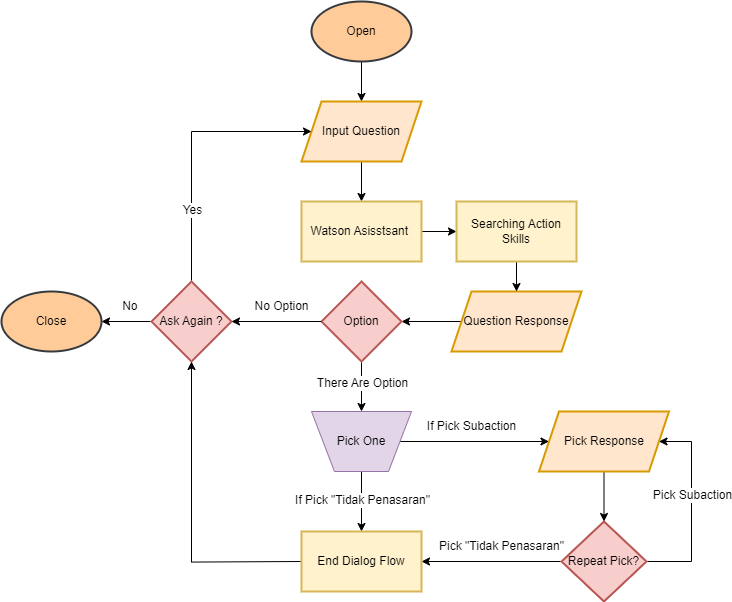

The diagram above was exported from draw.io. Its source (the exported page's mxGraphModel, read from the mxfile embedded in the PNG):
<mxGraphModel dx="1257" dy="620" grid="1" gridSize="10" guides="1" tooltips="1" connect="1" arrows="1" fold="1" page="1" pageScale="1" pageWidth="827" pageHeight="1169" math="0" shadow="0">
  <root>
    <mxCell id="0" />
    <mxCell id="1" parent="0" />
    <mxCell id="FhjOzblDZnodSMV6Hw4r-4" value="" style="edgeStyle=orthogonalEdgeStyle;rounded=0;orthogonalLoop=1;jettySize=auto;html=1;" edge="1" parent="1" source="FhjOzblDZnodSMV6Hw4r-2" target="FhjOzblDZnodSMV6Hw4r-3">
      <mxGeometry relative="1" as="geometry" />
    </mxCell>
    <mxCell id="FhjOzblDZnodSMV6Hw4r-2" value="Open" style="strokeWidth=2;html=1;shape=mxgraph.flowchart.start_1;whiteSpace=wrap;fillColor=#ffcc99;strokeColor=#36393d;" vertex="1" parent="1">
      <mxGeometry x="330" y="70" width="100" height="60" as="geometry" />
    </mxCell>
    <mxCell id="FhjOzblDZnodSMV6Hw4r-6" value="" style="edgeStyle=orthogonalEdgeStyle;rounded=0;orthogonalLoop=1;jettySize=auto;html=1;" edge="1" parent="1" source="FhjOzblDZnodSMV6Hw4r-3" target="FhjOzblDZnodSMV6Hw4r-5">
      <mxGeometry relative="1" as="geometry" />
    </mxCell>
    <mxCell id="FhjOzblDZnodSMV6Hw4r-3" value="Input Question" style="shape=parallelogram;perimeter=parallelogramPerimeter;whiteSpace=wrap;html=1;fixedSize=1;strokeWidth=2;fillColor=#ffe6cc;strokeColor=#d79b00;" vertex="1" parent="1">
      <mxGeometry x="320" y="170" width="120" height="60" as="geometry" />
    </mxCell>
    <mxCell id="FhjOzblDZnodSMV6Hw4r-45" value="" style="edgeStyle=orthogonalEdgeStyle;rounded=0;orthogonalLoop=1;jettySize=auto;html=1;" edge="1" parent="1" source="FhjOzblDZnodSMV6Hw4r-5" target="FhjOzblDZnodSMV6Hw4r-44">
      <mxGeometry relative="1" as="geometry" />
    </mxCell>
    <mxCell id="FhjOzblDZnodSMV6Hw4r-5" value="Watson Asisstsant&amp;nbsp;" style="whiteSpace=wrap;html=1;strokeWidth=2;fillColor=#fff2cc;strokeColor=#d6b656;" vertex="1" parent="1">
      <mxGeometry x="320" y="270" width="120" height="60" as="geometry" />
    </mxCell>
    <mxCell id="FhjOzblDZnodSMV6Hw4r-48" style="edgeStyle=orthogonalEdgeStyle;rounded=0;orthogonalLoop=1;jettySize=auto;html=1;" edge="1" parent="1" source="FhjOzblDZnodSMV6Hw4r-20" target="FhjOzblDZnodSMV6Hw4r-22">
      <mxGeometry relative="1" as="geometry" />
    </mxCell>
    <mxCell id="FhjOzblDZnodSMV6Hw4r-20" value="Question Response" style="shape=parallelogram;perimeter=parallelogramPerimeter;whiteSpace=wrap;html=1;fixedSize=1;strokeWidth=2;fillColor=#ffe6cc;strokeColor=#d79b00;" vertex="1" parent="1">
      <mxGeometry x="470" y="360" width="130" height="60" as="geometry" />
    </mxCell>
    <mxCell id="FhjOzblDZnodSMV6Hw4r-25" value="" style="edgeStyle=orthogonalEdgeStyle;rounded=0;orthogonalLoop=1;jettySize=auto;html=1;" edge="1" parent="1" source="FhjOzblDZnodSMV6Hw4r-22" target="FhjOzblDZnodSMV6Hw4r-29">
      <mxGeometry relative="1" as="geometry">
        <mxPoint x="480" y="490" as="targetPoint" />
      </mxGeometry>
    </mxCell>
    <mxCell id="FhjOzblDZnodSMV6Hw4r-37" value="&lt;font style=&quot;font-size: 12px;&quot;&gt;There Are Option&lt;/font&gt;" style="edgeLabel;html=1;align=center;verticalAlign=middle;resizable=0;points=[];" vertex="1" connectable="0" parent="FhjOzblDZnodSMV6Hw4r-25">
      <mxGeometry x="-0.122" relative="1" as="geometry">
        <mxPoint as="offset" />
      </mxGeometry>
    </mxCell>
    <mxCell id="FhjOzblDZnodSMV6Hw4r-22" value="Option" style="rhombus;whiteSpace=wrap;html=1;strokeWidth=2;fillColor=#f8cecc;strokeColor=#b85450;" vertex="1" parent="1">
      <mxGeometry x="340" y="350" width="80" height="80" as="geometry" />
    </mxCell>
    <mxCell id="FhjOzblDZnodSMV6Hw4r-53" value="" style="edgeStyle=orthogonalEdgeStyle;rounded=0;orthogonalLoop=1;jettySize=auto;html=1;" edge="1" parent="1" source="FhjOzblDZnodSMV6Hw4r-29" target="FhjOzblDZnodSMV6Hw4r-72">
      <mxGeometry relative="1" as="geometry">
        <mxPoint x="533.8" y="520" as="targetPoint" />
      </mxGeometry>
    </mxCell>
    <mxCell id="FhjOzblDZnodSMV6Hw4r-62" value="" style="edgeStyle=orthogonalEdgeStyle;rounded=0;orthogonalLoop=1;jettySize=auto;html=1;" edge="1" parent="1" source="FhjOzblDZnodSMV6Hw4r-29">
      <mxGeometry relative="1" as="geometry">
        <mxPoint x="380" y="599.9999999999999" as="targetPoint" />
      </mxGeometry>
    </mxCell>
    <mxCell id="FhjOzblDZnodSMV6Hw4r-70" value="&lt;font style=&quot;font-size: 12px;&quot;&gt;If Pick &quot;Tidak Penasaran&quot;&lt;/font&gt;" style="edgeLabel;html=1;align=center;verticalAlign=middle;resizable=0;points=[];" vertex="1" connectable="0" parent="FhjOzblDZnodSMV6Hw4r-62">
      <mxGeometry x="-0.0381" relative="1" as="geometry">
        <mxPoint as="offset" />
      </mxGeometry>
    </mxCell>
    <mxCell id="FhjOzblDZnodSMV6Hw4r-29" value="Pick One" style="verticalLabelPosition=middle;verticalAlign=middle;html=1;shape=trapezoid;perimeter=trapezoidPerimeter;whiteSpace=wrap;size=0.23;arcSize=10;flipV=1;labelPosition=center;align=center;fillColor=#e1d5e7;strokeColor=#9673a6;" vertex="1" parent="1">
      <mxGeometry x="330" y="480" width="100" height="60" as="geometry" />
    </mxCell>
    <mxCell id="FhjOzblDZnodSMV6Hw4r-82" style="edgeStyle=orthogonalEdgeStyle;rounded=0;orthogonalLoop=1;jettySize=auto;html=1;entryX=0;entryY=0.5;entryDx=0;entryDy=0;" edge="1" parent="1" source="FhjOzblDZnodSMV6Hw4r-32" target="FhjOzblDZnodSMV6Hw4r-3">
      <mxGeometry relative="1" as="geometry">
        <Array as="points">
          <mxPoint x="210" y="200" />
        </Array>
      </mxGeometry>
    </mxCell>
    <mxCell id="FhjOzblDZnodSMV6Hw4r-83" value="&lt;font style=&quot;font-size: 12px;&quot;&gt;Yes&lt;/font&gt;" style="edgeLabel;html=1;align=center;verticalAlign=middle;resizable=0;points=[];" vertex="1" connectable="0" parent="FhjOzblDZnodSMV6Hw4r-82">
      <mxGeometry x="-0.4667" relative="1" as="geometry">
        <mxPoint as="offset" />
      </mxGeometry>
    </mxCell>
    <mxCell id="FhjOzblDZnodSMV6Hw4r-85" style="edgeStyle=orthogonalEdgeStyle;rounded=0;orthogonalLoop=1;jettySize=auto;html=1;" edge="1" parent="1" source="FhjOzblDZnodSMV6Hw4r-32" target="FhjOzblDZnodSMV6Hw4r-84">
      <mxGeometry relative="1" as="geometry" />
    </mxCell>
    <mxCell id="FhjOzblDZnodSMV6Hw4r-32" value="Ask Again ?" style="rhombus;whiteSpace=wrap;html=1;strokeWidth=2;fillColor=#f8cecc;strokeColor=#b85450;" vertex="1" parent="1">
      <mxGeometry x="170" y="350" width="80" height="80" as="geometry" />
    </mxCell>
    <mxCell id="FhjOzblDZnodSMV6Hw4r-47" style="edgeStyle=orthogonalEdgeStyle;rounded=0;orthogonalLoop=1;jettySize=auto;html=1;" edge="1" parent="1" source="FhjOzblDZnodSMV6Hw4r-44" target="FhjOzblDZnodSMV6Hw4r-20">
      <mxGeometry relative="1" as="geometry" />
    </mxCell>
    <mxCell id="FhjOzblDZnodSMV6Hw4r-44" value="Searching Action Skills" style="whiteSpace=wrap;html=1;strokeWidth=2;fillColor=#fff2cc;strokeColor=#d6b656;" vertex="1" parent="1">
      <mxGeometry x="475" y="270" width="120" height="60" as="geometry" />
    </mxCell>
    <mxCell id="FhjOzblDZnodSMV6Hw4r-49" style="edgeStyle=orthogonalEdgeStyle;rounded=0;orthogonalLoop=1;jettySize=auto;html=1;entryX=1;entryY=0.5;entryDx=0;entryDy=0;" edge="1" parent="1" source="FhjOzblDZnodSMV6Hw4r-22" target="FhjOzblDZnodSMV6Hw4r-32">
      <mxGeometry relative="1" as="geometry" />
    </mxCell>
    <mxCell id="FhjOzblDZnodSMV6Hw4r-51" value="&lt;span style=&quot;background-color: rgb(255, 255, 255);&quot;&gt;&lt;font style=&quot;font-size: 12px;&quot;&gt;No Option&lt;/font&gt;&lt;/span&gt;" style="text;html=1;align=center;verticalAlign=middle;resizable=0;points=[];autosize=1;strokeColor=none;fillColor=none;" vertex="1" parent="1">
      <mxGeometry x="260" y="360" width="80" height="30" as="geometry" />
    </mxCell>
    <mxCell id="FhjOzblDZnodSMV6Hw4r-81" style="edgeStyle=orthogonalEdgeStyle;rounded=0;orthogonalLoop=1;jettySize=auto;html=1;entryX=0.5;entryY=1;entryDx=0;entryDy=0;" edge="1" parent="1" target="FhjOzblDZnodSMV6Hw4r-32">
      <mxGeometry relative="1" as="geometry">
        <mxPoint x="320" y="630.0000000000001" as="sourcePoint" />
      </mxGeometry>
    </mxCell>
    <mxCell id="FhjOzblDZnodSMV6Hw4r-67" value="&lt;span style=&quot;background-color: rgb(255, 255, 255);&quot;&gt;&lt;font style=&quot;font-size: 12px;&quot;&gt;If Pick Subaction&lt;/font&gt;&lt;/span&gt;" style="text;html=1;align=center;verticalAlign=middle;resizable=0;points=[];autosize=1;strokeColor=none;fillColor=none;" vertex="1" parent="1">
      <mxGeometry x="435" y="480" width="110" height="30" as="geometry" />
    </mxCell>
    <mxCell id="FhjOzblDZnodSMV6Hw4r-74" value="" style="edgeStyle=orthogonalEdgeStyle;rounded=0;orthogonalLoop=1;jettySize=auto;html=1;" edge="1" parent="1" source="FhjOzblDZnodSMV6Hw4r-72" target="FhjOzblDZnodSMV6Hw4r-73">
      <mxGeometry relative="1" as="geometry" />
    </mxCell>
    <mxCell id="FhjOzblDZnodSMV6Hw4r-72" value="Pick Response" style="shape=parallelogram;perimeter=parallelogramPerimeter;whiteSpace=wrap;html=1;fixedSize=1;strokeWidth=2;fillColor=#ffe6cc;strokeColor=#d79b00;" vertex="1" parent="1">
      <mxGeometry x="557.5" y="480" width="130" height="60" as="geometry" />
    </mxCell>
    <mxCell id="FhjOzblDZnodSMV6Hw4r-75" style="edgeStyle=orthogonalEdgeStyle;rounded=0;orthogonalLoop=1;jettySize=auto;html=1;" edge="1" parent="1" source="FhjOzblDZnodSMV6Hw4r-73" target="FhjOzblDZnodSMV6Hw4r-88">
      <mxGeometry relative="1" as="geometry">
        <mxPoint x="440" y="630" as="targetPoint" />
      </mxGeometry>
    </mxCell>
    <mxCell id="FhjOzblDZnodSMV6Hw4r-76" style="edgeStyle=orthogonalEdgeStyle;rounded=0;orthogonalLoop=1;jettySize=auto;html=1;entryX=1;entryY=0.5;entryDx=0;entryDy=0;" edge="1" parent="1" source="FhjOzblDZnodSMV6Hw4r-73" target="FhjOzblDZnodSMV6Hw4r-72">
      <mxGeometry relative="1" as="geometry">
        <Array as="points">
          <mxPoint x="710" y="630" />
          <mxPoint x="710" y="510" />
        </Array>
      </mxGeometry>
    </mxCell>
    <mxCell id="FhjOzblDZnodSMV6Hw4r-79" value="Pick&amp;nbsp;" style="edgeLabel;html=1;align=center;verticalAlign=middle;resizable=0;points=[];" vertex="1" connectable="0" parent="FhjOzblDZnodSMV6Hw4r-76">
      <mxGeometry x="0.1444" y="-1" relative="1" as="geometry">
        <mxPoint as="offset" />
      </mxGeometry>
    </mxCell>
    <mxCell id="FhjOzblDZnodSMV6Hw4r-80" value="&lt;font style=&quot;font-size: 12px;&quot;&gt;Pick Subaction&lt;/font&gt;" style="edgeLabel;html=1;align=center;verticalAlign=middle;resizable=0;points=[];" vertex="1" connectable="0" parent="FhjOzblDZnodSMV6Hw4r-76">
      <mxGeometry x="0.1305" relative="1" as="geometry">
        <mxPoint as="offset" />
      </mxGeometry>
    </mxCell>
    <mxCell id="FhjOzblDZnodSMV6Hw4r-73" value="Repeat Pick?" style="rhombus;whiteSpace=wrap;html=1;strokeWidth=2;fillColor=#f8cecc;strokeColor=#b85450;" vertex="1" parent="1">
      <mxGeometry x="580" y="590" width="85" height="80" as="geometry" />
    </mxCell>
    <mxCell id="FhjOzblDZnodSMV6Hw4r-78" value="&lt;span style=&quot;background-color: rgb(255, 255, 255);&quot;&gt;&lt;font style=&quot;font-size: 12px;&quot;&gt;Pick &quot;Tidak Penasaran&quot;&lt;/font&gt;&lt;/span&gt;" style="text;html=1;align=center;verticalAlign=middle;resizable=0;points=[];autosize=1;strokeColor=none;fillColor=none;" vertex="1" parent="1">
      <mxGeometry x="445" y="600" width="150" height="30" as="geometry" />
    </mxCell>
    <mxCell id="FhjOzblDZnodSMV6Hw4r-84" value="Close" style="strokeWidth=2;html=1;shape=mxgraph.flowchart.start_1;whiteSpace=wrap;fillColor=#ffcc99;strokeColor=#36393d;" vertex="1" parent="1">
      <mxGeometry x="20" y="360" width="100" height="60" as="geometry" />
    </mxCell>
    <mxCell id="FhjOzblDZnodSMV6Hw4r-86" value="&lt;span style=&quot;background-color: rgb(255, 255, 255);&quot;&gt;&lt;font style=&quot;font-size: 12px;&quot;&gt;No&amp;nbsp;&lt;/font&gt;&lt;/span&gt;" style="text;html=1;align=center;verticalAlign=middle;resizable=0;points=[];autosize=1;strokeColor=none;fillColor=none;" vertex="1" parent="1">
      <mxGeometry x="130" y="360" width="40" height="30" as="geometry" />
    </mxCell>
    <mxCell id="FhjOzblDZnodSMV6Hw4r-88" value="End Dialog Flow" style="whiteSpace=wrap;html=1;strokeWidth=2;fillColor=#fff2cc;strokeColor=#d6b656;" vertex="1" parent="1">
      <mxGeometry x="320" y="600" width="120" height="60" as="geometry" />
    </mxCell>
  </root>
</mxGraphModel>